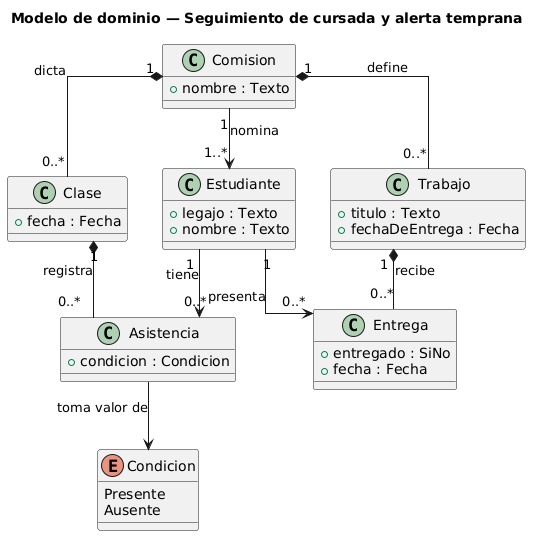

The diagram above was rendered by PlantUML. Its source (embedded in the PNG):
@startuml
skinparam linetype ortho
title Modelo de dominio — Seguimiento de cursada y alerta temprana

class Comision {
  + nombre : Texto
}

class Estudiante {
  + legajo : Texto
  + nombre : Texto
}

class Clase {
  + fecha : Fecha
}

class Asistencia {
  + condicion : Condicion
}

enum Condicion {
  Presente
  Ausente
}

class Trabajo {
  + titulo : Texto
  + fechaDeEntrega : Fecha
}

class Entrega {
  + entregado : SiNo
  + fecha : Fecha
}

Comision "1" *-- "0..*" Clase : dicta
Comision "1" *-- "0..*" Trabajo : define
Comision "1" --> "1..*" Estudiante : nomina
Clase "1" *-- "0..*" Asistencia : registra
Estudiante "1" --> "0..*" Asistencia : tiene
Trabajo "1" *-- "0..*" Entrega : recibe
Estudiante "1" --> "0..*" Entrega : presenta
Asistencia --> Condicion : toma valor de

@enduml